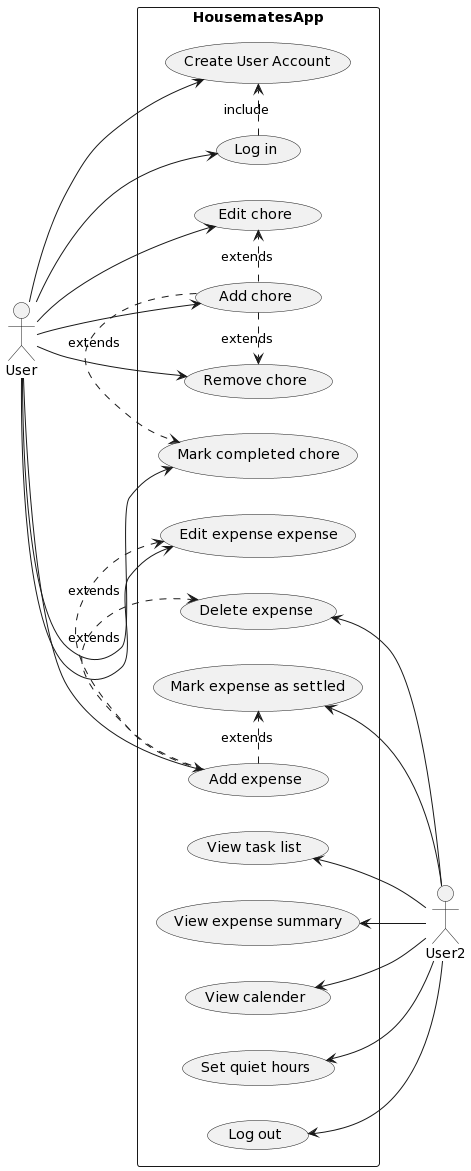

The diagram above was rendered by PlantUML. Its source (embedded in the PNG):
@startuml
left to right direction
skinparam packageStyle rectangle
actor User
actor User2
rectangle HousematesApp {
  usecase "Create User Account" as UC1
  usecase "Log in" as UC2
  usecase "Add chore" as UC3
  usecase "Edit chore" as UC4
  usecase "Remove chore" as UC5
  usecase "Mark completed chore" as UC6
  usecase "Add expense" as UC7
  usecase "Edit expense expense" as UC8
  usecase "Delete expense" as UC9
  usecase "Mark expense as settled" as UC10
  usecase "View task list" as UC11
  usecase "View expense summary" as UC12
  usecase "View calender" as UC13
  usecase "Set quiet hours" as UC14
  usecase "Log out" as UC15
  (UC2) .> (UC1) : include
  (UC3) .> (UC4) : extends
  (UC3) .> (UC5) : extends
  (UC3) .> (UC6) : extends
  (UC7) .> (UC8) : extends
  (UC7) .> (UC9) : extends
  (UC7) .> (UC10) : extends
  

}
User --> UC1
User --> UC2
User --> UC3
User --> UC4
User --> UC5
User --> UC6
User --> UC7
User --> UC8
UC9 <-- User2
UC10 <-- User2
UC11 <-- User2
UC12 <-- User2
UC13 <-- User2
UC14 <-- User2
UC15 <-- User2
@enduml